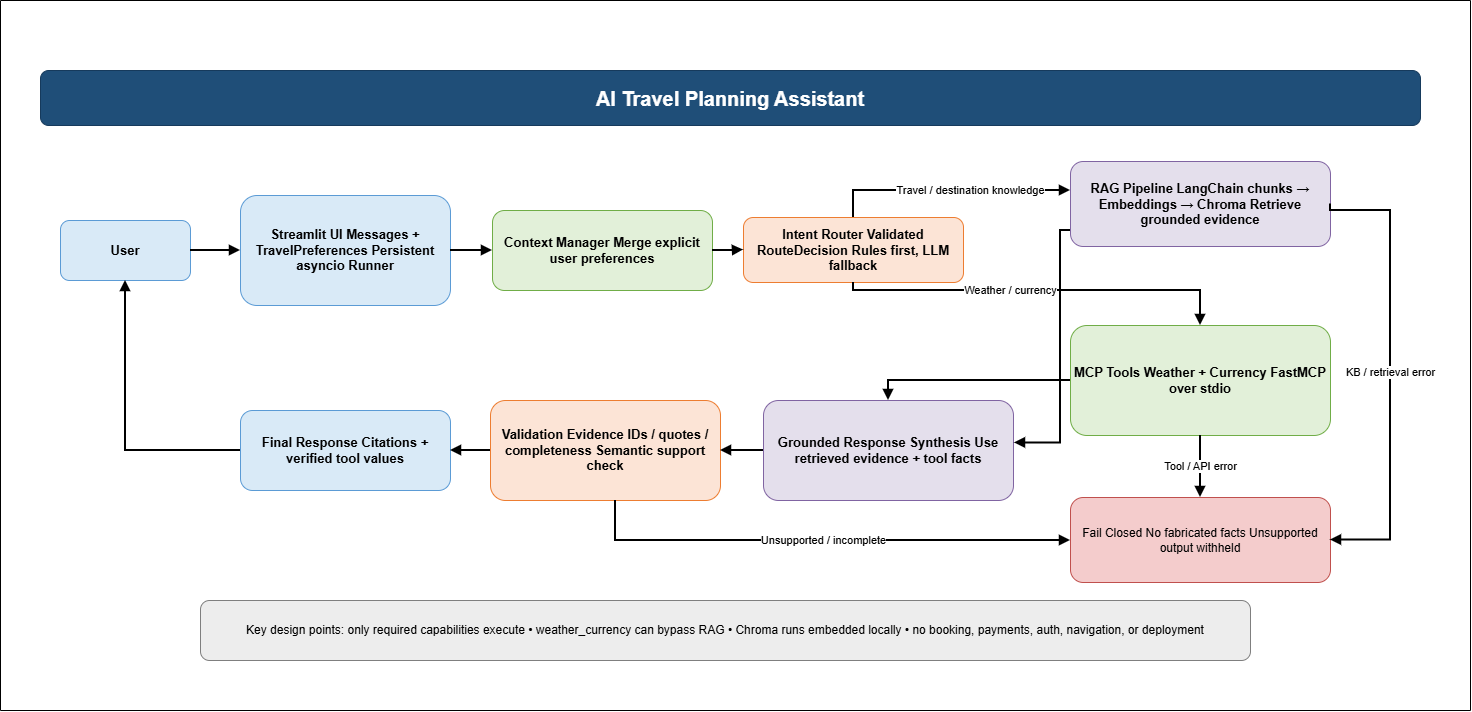

The diagram above was exported from draw.io. Its source (the exported page's mxGraphModel, read from the mxfile embedded in the PNG):
<mxGraphModel dx="1531" dy="2105" grid="1" gridSize="10" guides="1" tooltips="1" connect="1" arrows="1" fold="1" page="1" pageScale="1" pageWidth="1654" pageHeight="1169" math="0" shadow="0">
  <root>
    <mxCell id="0" />
    <mxCell id="1" parent="0" />
    <mxCell id="title" parent="1" style="rounded=1;whiteSpace=wrap;html=1;fillColor=#1F4E78;fontColor=#FFFFFF;strokeColor=#163A5C;fontSize=20;fontStyle=1;" value="AI Travel Planning Assistant" vertex="1">
      <mxGeometry height="55" width="1380" x="40" y="30" as="geometry" />
    </mxCell>
    <mxCell id="user" parent="1" style="rounded=1;whiteSpace=wrap;html=1;fillColor=#D9EAF7;strokeColor=#5B9BD5;fontSize=13;fontStyle=1;align=center;verticalAlign=middle;" value="User" vertex="1">
      <mxGeometry height="60" width="130" x="60" y="180" as="geometry" />
    </mxCell>
    <mxCell id="ui" parent="1" style="rounded=1;whiteSpace=wrap;html=1;fillColor=#D9EAF7;strokeColor=#5B9BD5;fontSize=13;fontStyle=1;align=center;verticalAlign=middle;" value="Streamlit UI Messages + TravelPreferences Persistent asyncio Runner" vertex="1">
      <mxGeometry height="110" width="210" x="240" y="155" as="geometry" />
    </mxCell>
    <mxCell id="context" parent="1" style="rounded=1;whiteSpace=wrap;html=1;fillColor=#E2F0D9;strokeColor=#70AD47;fontSize=13;fontStyle=1;align=center;verticalAlign=middle;" value="Context Manager Merge explicit user preferences" vertex="1">
      <mxGeometry height="80" width="220" x="492" y="170" as="geometry" />
    </mxCell>
    <mxCell id="router" parent="1" style="rounded=1;whiteSpace=wrap;html=1;fillColor=#FCE4D6;strokeColor=#ED7D31;fontSize=13;fontStyle=1;align=center;verticalAlign=middle;" value="Intent Router Validated RouteDecision Rules first, LLM fallback" vertex="1">
      <mxGeometry height="65" width="220" x="743" y="177" as="geometry" />
    </mxCell>
    <mxCell id="rag" parent="1" style="rounded=1;whiteSpace=wrap;html=1;fillColor=#E4DFEC;strokeColor=#8064A2;fontSize=13;fontStyle=1;align=center;verticalAlign=middle;" value="RAG Pipeline LangChain chunks → Embeddings → Chroma Retrieve grounded evidence" vertex="1">
      <mxGeometry height="85" width="260" x="1070" y="121" as="geometry" />
    </mxCell>
    <mxCell id="mcp" parent="1" style="rounded=1;whiteSpace=wrap;html=1;fillColor=#E2F0D9;strokeColor=#70AD47;fontSize=13;fontStyle=1;align=center;verticalAlign=middle;" value="MCP Tools Weather + Currency FastMCP over stdio" vertex="1">
      <mxGeometry height="110" width="260" x="1070" y="285" as="geometry" />
    </mxCell>
    <mxCell id="synth" parent="1" style="rounded=1;whiteSpace=wrap;html=1;fillColor=#E4DFEC;strokeColor=#8064A2;fontSize=13;fontStyle=1;align=center;verticalAlign=middle;" value="Grounded Response Synthesis Use retrieved evidence + tool facts" vertex="1">
      <mxGeometry height="100" width="250" x="763" y="360" as="geometry" />
    </mxCell>
    <mxCell id="validate" parent="1" style="rounded=1;whiteSpace=wrap;html=1;fillColor=#FCE4D6;strokeColor=#ED7D31;fontSize=13;fontStyle=1;align=center;verticalAlign=middle;" value="Validation Evidence IDs / quotes / completeness Semantic support check" vertex="1">
      <mxGeometry height="100" width="230" x="490" y="360" as="geometry" />
    </mxCell>
    <mxCell id="output" parent="1" style="rounded=1;whiteSpace=wrap;html=1;fillColor=#D9EAF7;strokeColor=#5B9BD5;fontSize=13;fontStyle=1;align=center;verticalAlign=middle;" value="Final Response Citations + verified tool values" vertex="1">
      <mxGeometry height="80" width="210" x="240" y="370" as="geometry" />
    </mxCell>
    <mxCell id="fail" parent="1" style="rounded=1;whiteSpace=wrap;html=1;fillColor=#F4CCCC;strokeColor=#C0504D;fontSize=12;align=center;verticalAlign=middle;" value="Fail Closed No fabricated facts Unsupported output withheld" vertex="1">
      <mxGeometry height="85" width="260" x="1070" y="457" as="geometry" />
    </mxCell>
    <mxCell id="e1" edge="1" parent="1" source="user" style="edgeStyle=orthogonalEdgeStyle;rounded=0;orthogonalLoop=1;jettySize=auto;html=1;strokeWidth=2;endArrow=block;endFill=1;" target="ui" value="">
      <mxGeometry relative="1" as="geometry" />
    </mxCell>
    <mxCell id="e2" edge="1" parent="1" source="ui" style="edgeStyle=orthogonalEdgeStyle;rounded=0;orthogonalLoop=1;jettySize=auto;html=1;strokeWidth=2;endArrow=block;endFill=1;" target="context" value="">
      <mxGeometry relative="1" as="geometry" />
    </mxCell>
    <mxCell id="e3" edge="1" parent="1" source="context" style="edgeStyle=orthogonalEdgeStyle;rounded=0;orthogonalLoop=1;jettySize=auto;html=1;strokeWidth=2;endArrow=block;endFill=1;" target="router" value="">
      <mxGeometry relative="1" as="geometry" />
    </mxCell>
    <mxCell id="e4" edge="1" parent="1" source="router" style="edgeStyle=orthogonalEdgeStyle;rounded=0;orthogonalLoop=1;jettySize=auto;html=1;strokeWidth=2;endArrow=block;endFill=1;" target="rag" value="Travel / destination knowledge">
      <mxGeometry relative="1" x="0.1803" as="geometry">
        <mxPoint as="offset" />
        <Array as="points">
          <mxPoint x="853" y="150" />
        </Array>
      </mxGeometry>
    </mxCell>
    <mxCell id="e5" edge="1" parent="1" source="router" style="edgeStyle=orthogonalEdgeStyle;rounded=0;orthogonalLoop=1;jettySize=auto;html=1;strokeWidth=2;endArrow=block;endFill=1;" target="mcp" value="Weather / currency">
      <mxGeometry relative="1" x="-0.1538" as="geometry">
        <mxPoint as="offset" />
        <Array as="points">
          <mxPoint x="1200" y="250" />
        </Array>
      </mxGeometry>
    </mxCell>
    <mxCell id="e6" edge="1" parent="1" style="edgeStyle=orthogonalEdgeStyle;rounded=0;orthogonalLoop=1;jettySize=auto;html=1;strokeWidth=2;endArrow=block;endFill=1;entryX=1.004;entryY=0.424;entryDx=0;entryDy=0;entryPerimeter=0;" target="synth" value="">
      <mxGeometry relative="1" as="geometry">
        <Array as="points">
          <mxPoint x="1060" y="190.04" />
          <mxPoint x="1060" y="402.41" />
        </Array>
        <mxPoint x="1070" y="189.99703703703696" as="sourcePoint" />
        <mxPoint x="1013" y="429.99703703703693" as="targetPoint" />
      </mxGeometry>
    </mxCell>
    <mxCell id="e7" edge="1" parent="1" source="mcp" style="edgeStyle=orthogonalEdgeStyle;rounded=0;orthogonalLoop=1;jettySize=auto;html=1;strokeWidth=2;endArrow=block;endFill=1;" target="synth" value="">
      <mxGeometry relative="1" as="geometry">
        <Array as="points">
          <mxPoint x="888" y="340" />
        </Array>
      </mxGeometry>
    </mxCell>
    <mxCell id="e8" edge="1" parent="1" source="synth" style="edgeStyle=orthogonalEdgeStyle;rounded=0;orthogonalLoop=1;jettySize=auto;html=1;strokeWidth=2;endArrow=block;endFill=1;" target="validate" value="">
      <mxGeometry relative="1" as="geometry" />
    </mxCell>
    <mxCell id="e9" edge="1" parent="1" source="validate" style="edgeStyle=orthogonalEdgeStyle;rounded=0;orthogonalLoop=1;jettySize=auto;html=1;strokeWidth=2;endArrow=block;endFill=1;" target="output" value="">
      <mxGeometry relative="1" as="geometry" />
    </mxCell>
    <mxCell id="e10" edge="1" parent="1" source="output" style="edgeStyle=orthogonalEdgeStyle;rounded=0;orthogonalLoop=1;jettySize=auto;html=1;strokeWidth=2;endArrow=block;endFill=1;" target="user" value="">
      <mxGeometry relative="1" as="geometry" />
    </mxCell>
    <mxCell id="e11" edge="1" parent="1" source="rag" style="edgeStyle=orthogonalEdgeStyle;rounded=0;orthogonalLoop=1;jettySize=auto;html=1;strokeWidth=2;endArrow=block;endFill=1;exitX=1;exitY=0.5;exitDx=0;exitDy=0;entryX=1;entryY=0.5;entryDx=0;entryDy=0;" target="fail" value="KB / retrieval error">
      <mxGeometry relative="1" as="geometry">
        <Array as="points">
          <mxPoint x="1390" y="170" />
          <mxPoint x="1390" y="499.5" />
        </Array>
        <mxPoint x="1390" y="210" as="sourcePoint" />
        <mxPoint x="1390" y="437" as="targetPoint" />
      </mxGeometry>
    </mxCell>
    <mxCell id="e12" edge="1" parent="1" source="mcp" style="edgeStyle=orthogonalEdgeStyle;rounded=0;orthogonalLoop=1;jettySize=auto;html=1;strokeWidth=2;endArrow=block;endFill=1;" target="fail" value="Tool / API error">
      <mxGeometry relative="1" as="geometry" />
    </mxCell>
    <mxCell id="e13" edge="1" parent="1" source="validate" style="edgeStyle=orthogonalEdgeStyle;rounded=0;orthogonalLoop=1;jettySize=auto;html=1;strokeWidth=2;endArrow=block;endFill=1;" target="fail" value="Unsupported / incomplete">
      <mxGeometry relative="1" as="geometry">
        <Array as="points">
          <mxPoint x="615" y="500" />
        </Array>
      </mxGeometry>
    </mxCell>
    <mxCell id="notes" parent="1" style="rounded=1;whiteSpace=wrap;html=1;fillColor=#EDEDED;strokeColor=#7F7F7F;fontSize=12;align=center;verticalAlign=middle;" value="Key design points: only required capabilities execute • weather_currency can bypass RAG • Chroma runs embedded locally • no booking, payments, auth, navigation, or deployment" vertex="1">
      <mxGeometry height="60" width="1050" x="200" y="560" as="geometry" />
    </mxCell>
    <mxCell id="z8SCY9FlWsKvY7oIgJsp-4" parent="1" style="swimlane;startSize=0;" value="" vertex="1">
      <mxGeometry height="710" width="1470" y="-40" as="geometry" />
    </mxCell>
  </root>
</mxGraphModel>